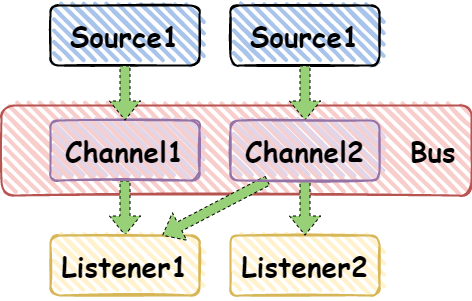

The diagram above was exported from draw.io. Its source (the exported page's mxGraphModel, read from the mxfile embedded in the PNG):
<mxGraphModel dx="981" dy="487" grid="1" gridSize="10" guides="1" tooltips="1" connect="1" arrows="1" fold="1" page="1" pageScale="1" pageWidth="827" pageHeight="1169" math="0" shadow="0">
  <root>
    <mxCell id="0" />
    <mxCell id="1" parent="0" />
    <mxCell id="3nNtX-ZYsZZgdUE53XwY-4" value="&lt;h1&gt;Source1&lt;/h1&gt;" style="rounded=1;whiteSpace=wrap;html=1;strokeWidth=2;fillWeight=4;hachureGap=8;hachureAngle=45;fillColor=#A9C4EB;sketch=1;fontFamily=Comic Sans MS;fontSize=14;" vertex="1" parent="1">
      <mxGeometry x="249" y="90" width="149" height="60" as="geometry" />
    </mxCell>
    <mxCell id="3nNtX-ZYsZZgdUE53XwY-19" value="&lt;h1&gt;Source1&lt;/h1&gt;" style="rounded=1;whiteSpace=wrap;html=1;strokeWidth=2;fillWeight=4;hachureGap=8;hachureAngle=45;fillColor=#A9C4EB;sketch=1;fontFamily=Comic Sans MS;fontSize=14;" vertex="1" parent="1">
      <mxGeometry x="429" y="90" width="149" height="60" as="geometry" />
    </mxCell>
    <mxCell id="3nNtX-ZYsZZgdUE53XwY-20" value="&lt;h1&gt;Bus&amp;nbsp;&lt;/h1&gt;" style="rounded=1;whiteSpace=wrap;html=1;strokeWidth=2;fillWeight=4;hachureGap=8;hachureAngle=45;fillColor=#f8cecc;sketch=1;fontFamily=Comic Sans MS;fontSize=14;strokeColor=#b85450;align=right;glass=0;shadow=0;" vertex="1" parent="1">
      <mxGeometry x="200" y="190" width="470" height="90" as="geometry" />
    </mxCell>
    <mxCell id="3nNtX-ZYsZZgdUE53XwY-27" value="" style="edgeStyle=orthogonalEdgeStyle;shape=flexArrow;rounded=0;orthogonalLoop=1;jettySize=auto;html=1;dashed=1;startArrow=none;startFill=0;fillColor=#97D077;" edge="1" parent="1" source="3nNtX-ZYsZZgdUE53XwY-21" target="3nNtX-ZYsZZgdUE53XwY-23">
      <mxGeometry relative="1" as="geometry" />
    </mxCell>
    <mxCell id="3nNtX-ZYsZZgdUE53XwY-21" value="&lt;h1&gt;Channel1&lt;/h1&gt;" style="rounded=1;whiteSpace=wrap;html=1;strokeWidth=2;fillWeight=4;hachureGap=8;hachureAngle=45;fillColor=#e1d5e7;sketch=1;fontFamily=Comic Sans MS;fontSize=14;strokeColor=#9673a6;" vertex="1" parent="1">
      <mxGeometry x="249" y="205" width="149" height="60" as="geometry" />
    </mxCell>
    <mxCell id="3nNtX-ZYsZZgdUE53XwY-23" value="&lt;h1&gt;Listener1&lt;/h1&gt;" style="rounded=1;whiteSpace=wrap;html=1;strokeWidth=2;fillWeight=4;hachureGap=8;hachureAngle=45;sketch=1;fontFamily=Comic Sans MS;fontSize=14;fillColor=#fff2cc;strokeColor=#d6b656;" vertex="1" parent="1">
      <mxGeometry x="249" y="320" width="149" height="60" as="geometry" />
    </mxCell>
    <mxCell id="3nNtX-ZYsZZgdUE53XwY-24" value="&lt;h1&gt;Listener2&lt;/h1&gt;" style="rounded=1;whiteSpace=wrap;html=1;strokeWidth=2;fillWeight=4;hachureGap=8;hachureAngle=45;sketch=1;fontFamily=Comic Sans MS;fontSize=14;fillColor=#fff2cc;strokeColor=#d6b656;" vertex="1" parent="1">
      <mxGeometry x="429" y="320" width="149" height="60" as="geometry" />
    </mxCell>
    <mxCell id="3nNtX-ZYsZZgdUE53XwY-25" value="" style="edgeStyle=orthogonalEdgeStyle;shape=flexArrow;rounded=0;orthogonalLoop=1;jettySize=auto;html=1;dashed=1;startArrow=none;startFill=0;fillColor=#97D077;" edge="1" parent="1" source="3nNtX-ZYsZZgdUE53XwY-4" target="3nNtX-ZYsZZgdUE53XwY-21">
      <mxGeometry relative="1" as="geometry" />
    </mxCell>
    <mxCell id="3nNtX-ZYsZZgdUE53XwY-26" value="" style="edgeStyle=orthogonalEdgeStyle;shape=flexArrow;rounded=0;orthogonalLoop=1;jettySize=auto;html=1;dashed=1;startArrow=none;startFill=0;fillColor=#97D077;" edge="1" parent="1" source="3nNtX-ZYsZZgdUE53XwY-19" target="3nNtX-ZYsZZgdUE53XwY-22">
      <mxGeometry relative="1" as="geometry" />
    </mxCell>
    <mxCell id="3nNtX-ZYsZZgdUE53XwY-29" value="" style="shape=flexArrow;endArrow=classic;html=1;rounded=0;dashed=1;fillColor=#97D077;exitX=0.25;exitY=1;exitDx=0;exitDy=0;entryX=0.75;entryY=0;entryDx=0;entryDy=0;" edge="1" parent="1" source="3nNtX-ZYsZZgdUE53XwY-22" target="3nNtX-ZYsZZgdUE53XwY-23">
      <mxGeometry width="50" height="50" relative="1" as="geometry">
        <mxPoint x="130" y="330" as="sourcePoint" />
        <mxPoint x="180" y="280" as="targetPoint" />
      </mxGeometry>
    </mxCell>
    <mxCell id="3nNtX-ZYsZZgdUE53XwY-28" value="" style="edgeStyle=orthogonalEdgeStyle;shape=flexArrow;rounded=0;orthogonalLoop=1;jettySize=auto;html=1;dashed=1;startArrow=none;startFill=0;fillColor=#97D077;" edge="1" parent="1" source="3nNtX-ZYsZZgdUE53XwY-22" target="3nNtX-ZYsZZgdUE53XwY-24">
      <mxGeometry relative="1" as="geometry" />
    </mxCell>
    <mxCell id="3nNtX-ZYsZZgdUE53XwY-22" value="&lt;h1&gt;Channel2&lt;/h1&gt;" style="rounded=1;whiteSpace=wrap;html=1;strokeWidth=2;fillWeight=4;hachureGap=8;hachureAngle=45;fillColor=#e1d5e7;sketch=1;fontFamily=Comic Sans MS;fontSize=14;strokeColor=#9673a6;" vertex="1" parent="1">
      <mxGeometry x="429" y="205" width="149" height="60" as="geometry" />
    </mxCell>
  </root>
</mxGraphModel>